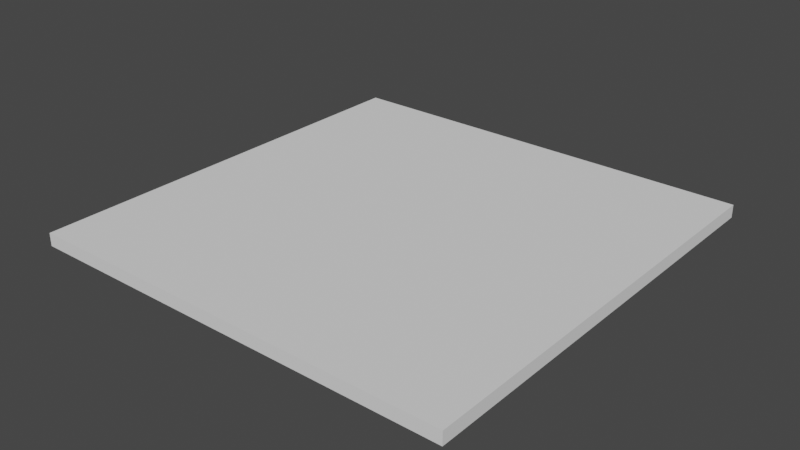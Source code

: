# Source: maze.blend  (saved by Blender 2.93.21; exported with 4.5.12 LTS)
import bpy
from mathutils import Matrix  # noqa: F401  (used for matrix-valued properties, if any)

bpy.ops.wm.read_factory_settings(use_empty=True)
scene = bpy.context.scene
scene.name = 'Scene'

# ---- collections
col_collection = bpy.data.collections.new('Collection'); scene.collection.children.link(col_collection)

# ---- world
world_world = bpy.data.worlds.new('World'); scene.world = world_world
world_world.use_nodes = True; world_world.node_tree.nodes.clear()
_N = world_world.node_tree.nodes; _L = world_world.node_tree.links
n0 = _N.new('ShaderNodeOutputWorld'); n0.name = 'World Output'; n0.location = (300, 300)
n1 = _N.new('ShaderNodeBackground'); n1.name = 'Background'; n1.location = (10, 300)
n1.inputs[0].default_value = (0.05088, 0.05088, 0.05088, 1.0)
_L.new(n1.outputs[0], n0.inputs[0])
n0.is_active_output = True
world_world.color = (0.05088, 0.05088, 0.05088)
world_world.use_sun_shadow = False
world_world.sun_shadow_jitter_overblur = 0.0

# ---- meshes
me_cube = bpy.data.meshes.new('Cube')
me_cube.from_pydata([(-1.0, -1.0, -1.0), (-1.0, -1.0, 1.0), (-1.0, 1.0, -1.0), (-1.0, 1.0, 1.0), (1.0, -1.0, -1.0), (1.0, -1.0, 1.0), (1.0, 1.0, -1.0), (1.0, 1.0, 1.0)], [], [(0, 1, 3, 2), (2, 3, 7, 6), (6, 7, 5, 4), (4, 5, 1, 0), (2, 6, 4, 0), (7, 3, 1, 5)])
_uv = me_cube.uv_layers.new(name='UVMap')
_uv.uv.foreach_set('vector', [0.375, 0.0, 0.625, 0.0, 0.625, 0.25, 0.375, 0.25, 0.375, 0.25, 0.625, 0.25, 0.625, 0.5, 0.375, 0.5, 0.375, 0.5, 0.625, 0.5, 0.625, 0.75, 0.375, 0.75, 0.375, 0.75, 0.625, 0.75, 0.625, 1.0, 0.375, 1.0, 0.125, 0.5, 0.375, 0.5, 0.375, 0.75, 0.125, 0.75, 0.625, 0.5, 0.875, 0.5, 0.875, 0.75, 0.625, 0.75])
me_cube.use_remesh_fix_poles = True
me_cube.use_remesh_preserve_attributes = False
me_cube.update()

# ---- objects
ob_cube = bpy.data.objects.new('Cube', me_cube)

# ---- transforms, parenting, visibility, modifiers, constraints
ob_cube.location = (0.0, 0.0, 0.01196)
ob_cube.scale = (12.27, 12.27, 0.3645)

# ---- collection membership
col_collection.objects.link(ob_cube)

# ---- scene / render settings (as saved in the file)
scene.frame_start = 1; scene.frame_end = 250; scene.frame_set(1)
scene.render.engine = 'BLENDER_EEVEE_NEXT'
scene.cycles.use_denoising = False
scene.cycles.samples = 128
scene.cycles.sampling_pattern = 'TABULATED_SOBOL'
scene.cycles.use_adaptive_sampling = False
scene.cycles.use_light_tree = False
scene.view_settings.view_transform = 'Filmic'
bpy.context.view_layer.update()

# ---- added for rendering (the .blend has no active camera and no usable light): camera, sun
cam_auto = bpy.data.cameras.new('AutoCamera')
cam_auto.lens = 50.0
cam_auto.sensor_width = 36.0
cam_auto.clip_end = 1000.0
ob_auto_camera = bpy.data.objects.new('AutoCamera', cam_auto)
scene.collection.objects.link(ob_auto_camera)
ob_auto_camera.location = (32.1125, -38.535, 25.702)
ob_auto_camera.rotation_euler = (1.09748, -7.21219e-08, 0.694738)
scene.camera = ob_auto_camera
light_auto_sun = bpy.data.lights.new('AutoSun', 'SUN')
light_auto_sun.energy = 3.0
light_auto_sun.angle = 0.0523599
ob_auto_sun = bpy.data.objects.new('AutoSun', light_auto_sun)
scene.collection.objects.link(ob_auto_sun)
ob_auto_sun.rotation_euler = (0.872665, 0.174533, 0.523599)
bpy.context.view_layer.update()
